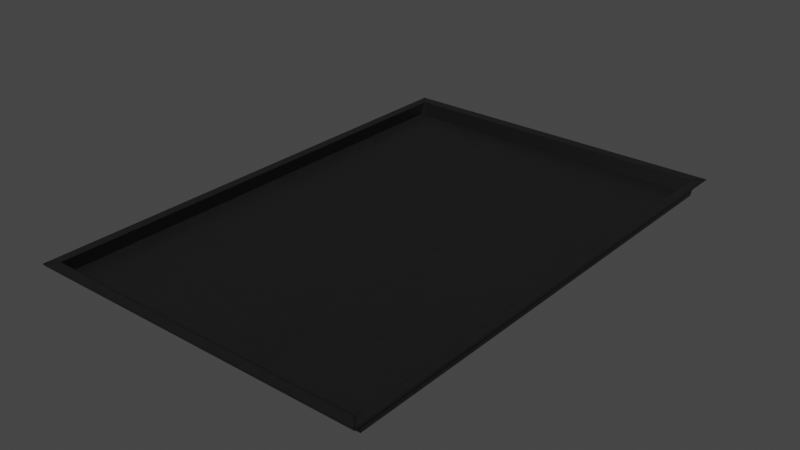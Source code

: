 # Source: TablettTex_1_.blend  (saved by Blender 3.1.7; exported with 4.5.12 LTS)
import bpy
from mathutils import Matrix  # noqa: F401  (used for matrix-valued properties, if any)

bpy.ops.wm.read_factory_settings(use_empty=True)
scene = bpy.context.scene
scene.name = 'Scene'

# ---- collections
col_collection = bpy.data.collections.new('Collection'); scene.collection.children.link(col_collection)

# ---- images (referenced by path relative to the original .blend; pixels are not part of the script)
import os
ASSET_DIR = os.environ.get("B2B_ASSET_DIR", "")  # directory of the original .blend (textures are referenced by path, not embedded)
HERE = os.path.dirname(os.path.abspath(__file__))  # packed textures are extracted next to this script under _unpacked/

def load_image(name, relpath, width, height, colorspace="sRGB"):
    """Load a texture the original file referenced (path relative to the .blend, or extracted next to this script)."""
    p = next((c for c in (os.path.join(HERE, relpath), os.path.join(ASSET_DIR, relpath)) if relpath and os.path.exists(c)), "")
    if p:
        img = bpy.data.images.load(p, check_existing=True)
        img.name = name
    else:  # same state as the original file: an image datablock whose file is absent (Cycles renders it pink)
        img = bpy.data.images.new(name, width, height)
        img.source = "FILE"
        img.filepath = "//" + (relpath or name)
    img.colorspace_settings.name = colorspace
    return img
img_tablettuvtex_png = load_image('TablettUVtex.png', '_unpacked/TablettUVtex.7dea1108.png', 1024, 1024, 'sRGB')

# ---- materials (node trees are filled in below, after node groups)
mat_material = bpy.data.materials.new('Material')
mat_material.alpha_threshold = 0.0
mat_material.use_transparent_shadow = False
mat_material.line_color = (0.0, 0.0, 0.0, 1.0)

# ---- material node trees
mat_material.use_nodes = True; mat_material.node_tree.nodes.clear()
_N = mat_material.node_tree.nodes; _L = mat_material.node_tree.links
n0 = _N.new('ShaderNodeOutputMaterial'); n0.name = 'Material Output'; n0.location = (300, 300)
n1 = _N.new('ShaderNodeBsdfPrincipled'); n1.name = 'Principled BSDF'; n1.location = (10, 300)
n1.distribution = 'GGX'
n1.subsurface_method = 'RANDOM_WALK_SKIN'
n1.inputs[3].default_value = 1.45
n1.inputs[27].default_value = (0.0, 0.0, 0.0, 1.0)
n1.inputs[28].default_value = 1.0
n2 = _N.new('ShaderNodeTexImage'); n2.name = 'Image Texture'; n2.location = (-340, 189)
n2.image = img_tablettuvtex_png
n3 = _N.new('ShaderNodeTexNoise'); n3.name = 'Noise Texture'; n3.location = (-263, -118)
n3.inputs[2].default_value = 1.4
n3.inputs[3].default_value = 15.0
n3.inputs[4].default_value = 1.0
n3.inputs[8].default_value = 37.6
_L.new(n1.outputs[0], n0.inputs[0])
_L.new(n2.outputs[0], n1.inputs[0])
_L.new(n3.outputs[0], n1.inputs[2])
n0.is_active_output = True

# ---- world
world_world = bpy.data.worlds.new('World'); scene.world = world_world
world_world.use_nodes = True; world_world.node_tree.nodes.clear()
_N = world_world.node_tree.nodes; _L = world_world.node_tree.links
n0 = _N.new('ShaderNodeOutputWorld'); n0.name = 'World Output'; n0.location = (300, 300)
n1 = _N.new('ShaderNodeBackground'); n1.name = 'Background'; n1.location = (10, 300)
n1.inputs[0].default_value = (0.05088, 0.05088, 0.05088, 1.0)
_L.new(n1.outputs[0], n0.inputs[0])
n0.is_active_output = True
world_world.color = (0.05088, 0.05088, 0.05088)
world_world.use_sun_shadow = False
world_world.sun_shadow_jitter_overblur = 0.0

# ---- meshes
me_cube = bpy.data.meshes.new('Cube')
me_cube.from_pydata([(0.9591, 0.9436, 0.9386), (0.9445, 0.9541, -1.0), (0.9591, -0.9466, 0.9503), (0.9445, -0.9567, -1.0), (-0.9591, 0.9436, 0.9386), (-0.9445, 0.9541, -1.0), (-0.9591, -0.9466, 0.9503), (-0.9445, -0.9567, -1.0), (-1.0, 1.0, -1.0), (-1.0, -1.0, -1.0), (1.0, 1.0, -1.0), (1.0, -1.0, -1.0), (-0.9445, 0.9314, 0.5978), (-0.9445, -0.9318, 0.5978), (0.9445, 0.9314, 0.5978), (0.9445, -0.9318, 0.5978), (0.9591, 0.961, -0.405), (-0.9591, -0.9623, -0.4167), (0.9591, -0.9623, -0.4167), (-0.9591, 0.961, -0.405), (0.9999, 1.01, -0.8133), (0.9999, -1.0, -0.817), (-0.997, 0.9983, -0.8133), (-0.997, -1.0, -0.817), (0.9872, -1.0, -0.817), (-0.9872, -1.0, -0.817)], [(24, 25)], [(0, 4, 6, 2), (18, 2, 6, 17), (17, 6, 4, 19), (3, 7, 13, 15), (16, 0, 2, 18), (19, 4, 0, 16), (5, 7, 9, 8), (1, 5, 8, 10), (7, 3, 11, 9), (3, 1, 10, 11), (12, 14, 15, 13), (7, 5, 12, 13), (1, 3, 15, 14), (5, 1, 14, 12), (22, 19, 16, 20), (20, 16, 18, 21), (23, 17, 19, 22), (21, 18, 17, 23), (11, 21, 23, 9), (9, 23, 22, 8), (10, 20, 21, 11), (8, 22, 20, 10)])
_uv = me_cube.uv_layers.new(name='UVMap')
_uv.uv.foreach_set('vector', [0.0735, 0.2564, 0.3902, 0.2564, 0.3902, 0.5731, 0.0735, 0.5731, 0.5531, 0.9917, 0.5531, 0.8088, 0.8025, 0.8088, 0.8025, 0.9917, 0.3606, 0.7432, 0.5435, 0.7432, 0.5435, 0.9926, 0.3606, 0.9926, 0.3267, 0.6605, 0.0276, 0.6605, 0.0276, 0.6634, 0.3267, 0.6634, 0.8117, 0.7422, 0.9946, 0.7422, 0.9946, 0.9917, 0.8117, 0.9917, 0.4007, 0.7357, 0.4007, 0.5528, 0.6501, 0.5528, 0.6501, 0.7357, 0.01325, 0.6687, 0.01325, 0.9678, 0.004468, 0.9766, 0.004468, 0.6599, 0.3155, 0.992, 0.01637, 0.992, 0.007585, 0.9832, 0.3243, 0.9832, 0.01936, 0.6458, 0.3185, 0.6458, 0.3273, 0.6545, 0.01058, 0.6545, 0.3435, 0.9836, 0.3435, 0.6845, 0.3523, 0.6757, 0.3523, 0.9924, 0.02753, 0.6706, 0.3266, 0.6706, 0.3266, 0.9697, 0.02753, 0.9697, 0.02015, 0.9647, 0.02015, 0.6656, 0.02015, 0.6656, 0.02015, 0.9647, 0.3345, 0.6855, 0.3345, 0.9846, 0.3345, 0.9846, 0.3345, 0.6855, 0.01558, 0.9771, 0.3147, 0.9771, 0.3147, 0.9771, 0.01558, 0.9771, 0.007865, 0.2487, 0.007865, 0.1907, 0.3246, 0.1907, 0.3246, 0.2487, 0.3974, 0.231, 0.4553, 0.231, 0.4553, 0.5477, 0.3974, 0.5477, 0.007858, 0.2574, 0.06583, 0.2574, 0.06583, 0.5741, 0.007858, 0.5741, 0.008562, 0.6376, 0.008562, 0.5796, 0.3252, 0.5796, 0.3252, 0.6376, 0.5534, 0.8012, 0.5534, 0.7803, 0.8029, 0.7803, 0.8029, 0.8012, 0.4678, 0.2979, 0.4887, 0.2979, 0.4887, 0.5474, 0.4678, 0.5474, 0.5031, 0.2968, 0.524, 0.2968, 0.524, 0.5463, 0.5031, 0.5463, 0.5532, 0.772, 0.5532, 0.7511, 0.8026, 0.7511, 0.8026, 0.772])
me_cube.materials.append(mat_material)
me_cube.use_mirror_vertex_groups = False
me_cube.update()

# ---- objects
ob_cube = bpy.data.objects.new('Cube', me_cube)

# ---- transforms, parenting, visibility, modifiers, constraints
ob_cube.location = (0.0, 0.0, 0.9969)
ob_cube.scale = (0.8061, 1.177, -0.03485)
ob_cube.lock_rotations_4d = False
ob_cube.empty_display_type = 'ARROWS'
ob_cube.lineart.crease_threshold = 0.0

# ---- collection membership
col_collection.objects.link(ob_cube)

# ---- scene / render settings (as saved in the file)
scene.frame_start = 1; scene.frame_end = 250; scene.frame_set(0)
scene.render.engine = 'BLENDER_EEVEE_NEXT'
scene.cycles.sampling_pattern = 'TABULATED_SOBOL'
scene.cycles.use_light_tree = False
scene.view_settings.view_transform = 'Filmic'
bpy.context.view_layer.update()

# ---- added for rendering (the .blend has no active camera and no usable light): camera, sun
cam_auto = bpy.data.cameras.new('AutoCamera')
cam_auto.lens = 50.0
cam_auto.sensor_width = 36.0
cam_auto.clip_end = 1000.0
ob_auto_camera = bpy.data.objects.new('AutoCamera', cam_auto)
scene.collection.objects.link(ob_auto_camera)
ob_auto_camera.location = (2.64956, -3.17349, 3.11744)
ob_auto_camera.rotation_euler = (1.09748, -7.21219e-08, 0.694738)
scene.camera = ob_auto_camera
light_auto_sun = bpy.data.lights.new('AutoSun', 'SUN')
light_auto_sun.energy = 3.0
light_auto_sun.angle = 0.0523599
ob_auto_sun = bpy.data.objects.new('AutoSun', light_auto_sun)
scene.collection.objects.link(ob_auto_sun)
ob_auto_sun.rotation_euler = (0.872665, 0.174533, 0.523599)
bpy.context.view_layer.update()
